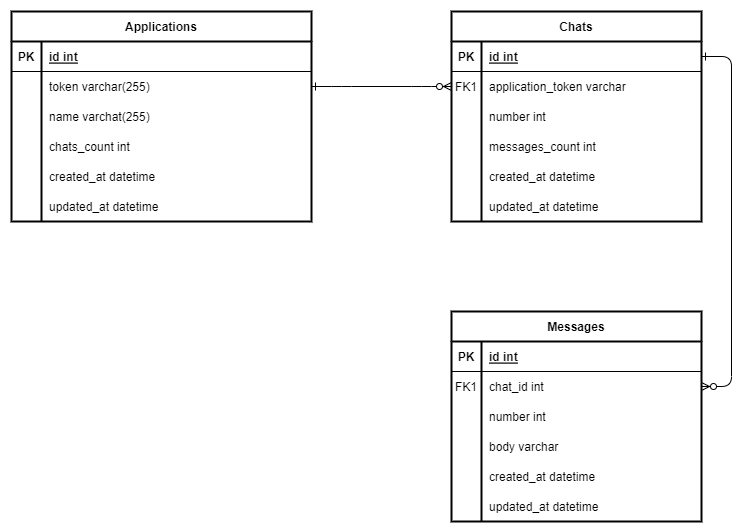

The diagram above was exported from draw.io. Its source (the exported page's mxGraphModel, read from the mxfile embedded in the PNG):
<mxGraphModel dx="1210" dy="646" grid="1" gridSize="10" guides="1" tooltips="1" connect="1" arrows="1" fold="1" page="1" pageScale="1" pageWidth="850" pageHeight="1100" math="0" shadow="0" extFonts="Permanent Marker^https://fonts.googleapis.com/css?family=Permanent+Marker">
  <root>
    <mxCell id="0" />
    <mxCell id="1" parent="0" />
    <mxCell id="C-vyLk0tnHw3VtMMgP7b-1" value="" style="edgeStyle=entityRelationEdgeStyle;endArrow=ERzeroToMany;startArrow=ERone;endFill=1;startFill=0;exitX=1;exitY=0.5;exitDx=0;exitDy=0;" parent="1" source="C-vyLk0tnHw3VtMMgP7b-27" target="C-vyLk0tnHw3VtMMgP7b-6" edge="1">
      <mxGeometry width="100" height="100" relative="1" as="geometry">
        <mxPoint x="340" y="720" as="sourcePoint" />
        <mxPoint x="440" y="620" as="targetPoint" />
      </mxGeometry>
    </mxCell>
    <mxCell id="C-vyLk0tnHw3VtMMgP7b-12" value="" style="edgeStyle=entityRelationEdgeStyle;endArrow=ERzeroToMany;startArrow=ERone;endFill=1;startFill=0;" parent="1" source="C-vyLk0tnHw3VtMMgP7b-3" target="C-vyLk0tnHw3VtMMgP7b-17" edge="1">
      <mxGeometry width="100" height="100" relative="1" as="geometry">
        <mxPoint x="400" y="180" as="sourcePoint" />
        <mxPoint x="460" y="205" as="targetPoint" />
      </mxGeometry>
    </mxCell>
    <mxCell id="C-vyLk0tnHw3VtMMgP7b-2" value="Chats" style="shape=table;startSize=30;container=1;collapsible=1;childLayout=tableLayout;fixedRows=1;rowLines=0;fontStyle=1;align=center;resizeLast=1;strokeWidth=2;" parent="1" vertex="1">
      <mxGeometry x="450" y="110" width="250" height="210" as="geometry" />
    </mxCell>
    <mxCell id="C-vyLk0tnHw3VtMMgP7b-3" value="" style="shape=partialRectangle;collapsible=0;dropTarget=0;pointerEvents=0;fillColor=none;points=[[0,0.5],[1,0.5]];portConstraint=eastwest;top=0;left=0;right=0;bottom=1;" parent="C-vyLk0tnHw3VtMMgP7b-2" vertex="1">
      <mxGeometry y="30" width="250" height="30" as="geometry" />
    </mxCell>
    <mxCell id="C-vyLk0tnHw3VtMMgP7b-4" value="PK" style="shape=partialRectangle;overflow=hidden;connectable=0;fillColor=none;top=0;left=0;bottom=0;right=0;fontStyle=1;" parent="C-vyLk0tnHw3VtMMgP7b-3" vertex="1">
      <mxGeometry width="30" height="30" as="geometry">
        <mxRectangle width="30" height="30" as="alternateBounds" />
      </mxGeometry>
    </mxCell>
    <mxCell id="C-vyLk0tnHw3VtMMgP7b-5" value="id int" style="shape=partialRectangle;overflow=hidden;connectable=0;fillColor=none;top=0;left=0;bottom=0;right=0;align=left;spacingLeft=6;fontStyle=5;" parent="C-vyLk0tnHw3VtMMgP7b-3" vertex="1">
      <mxGeometry x="30" width="220" height="30" as="geometry">
        <mxRectangle width="220" height="30" as="alternateBounds" />
      </mxGeometry>
    </mxCell>
    <mxCell id="C-vyLk0tnHw3VtMMgP7b-6" value="" style="shape=partialRectangle;collapsible=0;dropTarget=0;pointerEvents=0;fillColor=none;points=[[0,0.5],[1,0.5]];portConstraint=eastwest;top=0;left=0;right=0;bottom=0;" parent="C-vyLk0tnHw3VtMMgP7b-2" vertex="1">
      <mxGeometry y="60" width="250" height="30" as="geometry" />
    </mxCell>
    <mxCell id="C-vyLk0tnHw3VtMMgP7b-7" value="FK1" style="shape=partialRectangle;overflow=hidden;connectable=0;fillColor=none;top=0;left=0;bottom=0;right=0;" parent="C-vyLk0tnHw3VtMMgP7b-6" vertex="1">
      <mxGeometry width="30" height="30" as="geometry">
        <mxRectangle width="30" height="30" as="alternateBounds" />
      </mxGeometry>
    </mxCell>
    <mxCell id="C-vyLk0tnHw3VtMMgP7b-8" value="application_token varchar" style="shape=partialRectangle;overflow=hidden;connectable=0;fillColor=none;top=0;left=0;bottom=0;right=0;align=left;spacingLeft=6;" parent="C-vyLk0tnHw3VtMMgP7b-6" vertex="1">
      <mxGeometry x="30" width="220" height="30" as="geometry">
        <mxRectangle width="220" height="30" as="alternateBounds" />
      </mxGeometry>
    </mxCell>
    <mxCell id="C-vyLk0tnHw3VtMMgP7b-9" value="" style="shape=partialRectangle;collapsible=0;dropTarget=0;pointerEvents=0;fillColor=none;points=[[0,0.5],[1,0.5]];portConstraint=eastwest;top=0;left=0;right=0;bottom=0;" parent="C-vyLk0tnHw3VtMMgP7b-2" vertex="1">
      <mxGeometry y="90" width="250" height="30" as="geometry" />
    </mxCell>
    <mxCell id="C-vyLk0tnHw3VtMMgP7b-10" value="" style="shape=partialRectangle;overflow=hidden;connectable=0;fillColor=none;top=0;left=0;bottom=0;right=0;" parent="C-vyLk0tnHw3VtMMgP7b-9" vertex="1">
      <mxGeometry width="30" height="30" as="geometry">
        <mxRectangle width="30" height="30" as="alternateBounds" />
      </mxGeometry>
    </mxCell>
    <mxCell id="C-vyLk0tnHw3VtMMgP7b-11" value="number int" style="shape=partialRectangle;overflow=hidden;connectable=0;fillColor=none;top=0;left=0;bottom=0;right=0;align=left;spacingLeft=6;" parent="C-vyLk0tnHw3VtMMgP7b-9" vertex="1">
      <mxGeometry x="30" width="220" height="30" as="geometry">
        <mxRectangle width="220" height="30" as="alternateBounds" />
      </mxGeometry>
    </mxCell>
    <mxCell id="3IljSpOGs_uOEADzjfNb-27" value="" style="shape=partialRectangle;collapsible=0;dropTarget=0;pointerEvents=0;fillColor=none;points=[[0,0.5],[1,0.5]];portConstraint=eastwest;top=0;left=0;right=0;bottom=0;" vertex="1" parent="C-vyLk0tnHw3VtMMgP7b-2">
      <mxGeometry y="120" width="250" height="30" as="geometry" />
    </mxCell>
    <mxCell id="3IljSpOGs_uOEADzjfNb-28" value="" style="shape=partialRectangle;overflow=hidden;connectable=0;fillColor=none;top=0;left=0;bottom=0;right=0;" vertex="1" parent="3IljSpOGs_uOEADzjfNb-27">
      <mxGeometry width="30" height="30" as="geometry">
        <mxRectangle width="30" height="30" as="alternateBounds" />
      </mxGeometry>
    </mxCell>
    <mxCell id="3IljSpOGs_uOEADzjfNb-29" value="messages_count int" style="shape=partialRectangle;overflow=hidden;connectable=0;fillColor=none;top=0;left=0;bottom=0;right=0;align=left;spacingLeft=6;" vertex="1" parent="3IljSpOGs_uOEADzjfNb-27">
      <mxGeometry x="30" width="220" height="30" as="geometry">
        <mxRectangle width="220" height="30" as="alternateBounds" />
      </mxGeometry>
    </mxCell>
    <mxCell id="3IljSpOGs_uOEADzjfNb-30" value="" style="shape=partialRectangle;collapsible=0;dropTarget=0;pointerEvents=0;fillColor=none;points=[[0,0.5],[1,0.5]];portConstraint=eastwest;top=0;left=0;right=0;bottom=0;" vertex="1" parent="C-vyLk0tnHw3VtMMgP7b-2">
      <mxGeometry y="150" width="250" height="30" as="geometry" />
    </mxCell>
    <mxCell id="3IljSpOGs_uOEADzjfNb-31" value="" style="shape=partialRectangle;overflow=hidden;connectable=0;fillColor=none;top=0;left=0;bottom=0;right=0;" vertex="1" parent="3IljSpOGs_uOEADzjfNb-30">
      <mxGeometry width="30" height="30" as="geometry">
        <mxRectangle width="30" height="30" as="alternateBounds" />
      </mxGeometry>
    </mxCell>
    <mxCell id="3IljSpOGs_uOEADzjfNb-32" value="created_at datetime" style="shape=partialRectangle;overflow=hidden;connectable=0;fillColor=none;top=0;left=0;bottom=0;right=0;align=left;spacingLeft=6;" vertex="1" parent="3IljSpOGs_uOEADzjfNb-30">
      <mxGeometry x="30" width="220" height="30" as="geometry">
        <mxRectangle width="220" height="30" as="alternateBounds" />
      </mxGeometry>
    </mxCell>
    <mxCell id="3IljSpOGs_uOEADzjfNb-33" value="" style="shape=partialRectangle;collapsible=0;dropTarget=0;pointerEvents=0;fillColor=none;points=[[0,0.5],[1,0.5]];portConstraint=eastwest;top=0;left=0;right=0;bottom=0;" vertex="1" parent="C-vyLk0tnHw3VtMMgP7b-2">
      <mxGeometry y="180" width="250" height="30" as="geometry" />
    </mxCell>
    <mxCell id="3IljSpOGs_uOEADzjfNb-34" value="" style="shape=partialRectangle;overflow=hidden;connectable=0;fillColor=none;top=0;left=0;bottom=0;right=0;" vertex="1" parent="3IljSpOGs_uOEADzjfNb-33">
      <mxGeometry width="30" height="30" as="geometry">
        <mxRectangle width="30" height="30" as="alternateBounds" />
      </mxGeometry>
    </mxCell>
    <mxCell id="3IljSpOGs_uOEADzjfNb-35" value="updated_at datetime" style="shape=partialRectangle;overflow=hidden;connectable=0;fillColor=none;top=0;left=0;bottom=0;right=0;align=left;spacingLeft=6;" vertex="1" parent="3IljSpOGs_uOEADzjfNb-33">
      <mxGeometry x="30" width="220" height="30" as="geometry">
        <mxRectangle width="220" height="30" as="alternateBounds" />
      </mxGeometry>
    </mxCell>
    <mxCell id="C-vyLk0tnHw3VtMMgP7b-13" value="Messages" style="shape=table;startSize=30;container=1;collapsible=1;childLayout=tableLayout;fixedRows=1;rowLines=0;fontStyle=1;align=center;resizeLast=1;strokeWidth=2;" parent="1" vertex="1">
      <mxGeometry x="450" y="410" width="250" height="210" as="geometry" />
    </mxCell>
    <mxCell id="C-vyLk0tnHw3VtMMgP7b-14" value="" style="shape=partialRectangle;collapsible=0;dropTarget=0;pointerEvents=0;fillColor=none;points=[[0,0.5],[1,0.5]];portConstraint=eastwest;top=0;left=0;right=0;bottom=1;" parent="C-vyLk0tnHw3VtMMgP7b-13" vertex="1">
      <mxGeometry y="30" width="250" height="30" as="geometry" />
    </mxCell>
    <mxCell id="C-vyLk0tnHw3VtMMgP7b-15" value="PK" style="shape=partialRectangle;overflow=hidden;connectable=0;fillColor=none;top=0;left=0;bottom=0;right=0;fontStyle=1;" parent="C-vyLk0tnHw3VtMMgP7b-14" vertex="1">
      <mxGeometry width="30" height="30" as="geometry">
        <mxRectangle width="30" height="30" as="alternateBounds" />
      </mxGeometry>
    </mxCell>
    <mxCell id="C-vyLk0tnHw3VtMMgP7b-16" value="id int" style="shape=partialRectangle;overflow=hidden;connectable=0;fillColor=none;top=0;left=0;bottom=0;right=0;align=left;spacingLeft=6;fontStyle=5;" parent="C-vyLk0tnHw3VtMMgP7b-14" vertex="1">
      <mxGeometry x="30" width="220" height="30" as="geometry">
        <mxRectangle width="220" height="30" as="alternateBounds" />
      </mxGeometry>
    </mxCell>
    <mxCell id="C-vyLk0tnHw3VtMMgP7b-17" value="" style="shape=partialRectangle;collapsible=0;dropTarget=0;pointerEvents=0;fillColor=none;points=[[0,0.5],[1,0.5]];portConstraint=eastwest;top=0;left=0;right=0;bottom=0;" parent="C-vyLk0tnHw3VtMMgP7b-13" vertex="1">
      <mxGeometry y="60" width="250" height="30" as="geometry" />
    </mxCell>
    <mxCell id="C-vyLk0tnHw3VtMMgP7b-18" value="FK1" style="shape=partialRectangle;overflow=hidden;connectable=0;fillColor=none;top=0;left=0;bottom=0;right=0;" parent="C-vyLk0tnHw3VtMMgP7b-17" vertex="1">
      <mxGeometry width="30" height="30" as="geometry">
        <mxRectangle width="30" height="30" as="alternateBounds" />
      </mxGeometry>
    </mxCell>
    <mxCell id="C-vyLk0tnHw3VtMMgP7b-19" value="chat_id int" style="shape=partialRectangle;overflow=hidden;connectable=0;fillColor=none;top=0;left=0;bottom=0;right=0;align=left;spacingLeft=6;" parent="C-vyLk0tnHw3VtMMgP7b-17" vertex="1">
      <mxGeometry x="30" width="220" height="30" as="geometry">
        <mxRectangle width="220" height="30" as="alternateBounds" />
      </mxGeometry>
    </mxCell>
    <mxCell id="C-vyLk0tnHw3VtMMgP7b-20" value="" style="shape=partialRectangle;collapsible=0;dropTarget=0;pointerEvents=0;fillColor=none;points=[[0,0.5],[1,0.5]];portConstraint=eastwest;top=0;left=0;right=0;bottom=0;" parent="C-vyLk0tnHw3VtMMgP7b-13" vertex="1">
      <mxGeometry y="90" width="250" height="30" as="geometry" />
    </mxCell>
    <mxCell id="C-vyLk0tnHw3VtMMgP7b-21" value="" style="shape=partialRectangle;overflow=hidden;connectable=0;fillColor=none;top=0;left=0;bottom=0;right=0;" parent="C-vyLk0tnHw3VtMMgP7b-20" vertex="1">
      <mxGeometry width="30" height="30" as="geometry">
        <mxRectangle width="30" height="30" as="alternateBounds" />
      </mxGeometry>
    </mxCell>
    <mxCell id="C-vyLk0tnHw3VtMMgP7b-22" value="number int" style="shape=partialRectangle;overflow=hidden;connectable=0;fillColor=none;top=0;left=0;bottom=0;right=0;align=left;spacingLeft=6;" parent="C-vyLk0tnHw3VtMMgP7b-20" vertex="1">
      <mxGeometry x="30" width="220" height="30" as="geometry">
        <mxRectangle width="220" height="30" as="alternateBounds" />
      </mxGeometry>
    </mxCell>
    <mxCell id="3IljSpOGs_uOEADzjfNb-36" value="" style="shape=partialRectangle;collapsible=0;dropTarget=0;pointerEvents=0;fillColor=none;points=[[0,0.5],[1,0.5]];portConstraint=eastwest;top=0;left=0;right=0;bottom=0;" vertex="1" parent="C-vyLk0tnHw3VtMMgP7b-13">
      <mxGeometry y="120" width="250" height="30" as="geometry" />
    </mxCell>
    <mxCell id="3IljSpOGs_uOEADzjfNb-37" value="" style="shape=partialRectangle;overflow=hidden;connectable=0;fillColor=none;top=0;left=0;bottom=0;right=0;" vertex="1" parent="3IljSpOGs_uOEADzjfNb-36">
      <mxGeometry width="30" height="30" as="geometry">
        <mxRectangle width="30" height="30" as="alternateBounds" />
      </mxGeometry>
    </mxCell>
    <mxCell id="3IljSpOGs_uOEADzjfNb-38" value="body varchar" style="shape=partialRectangle;overflow=hidden;connectable=0;fillColor=none;top=0;left=0;bottom=0;right=0;align=left;spacingLeft=6;" vertex="1" parent="3IljSpOGs_uOEADzjfNb-36">
      <mxGeometry x="30" width="220" height="30" as="geometry">
        <mxRectangle width="220" height="30" as="alternateBounds" />
      </mxGeometry>
    </mxCell>
    <mxCell id="3IljSpOGs_uOEADzjfNb-39" value="" style="shape=partialRectangle;collapsible=0;dropTarget=0;pointerEvents=0;fillColor=none;points=[[0,0.5],[1,0.5]];portConstraint=eastwest;top=0;left=0;right=0;bottom=0;" vertex="1" parent="C-vyLk0tnHw3VtMMgP7b-13">
      <mxGeometry y="150" width="250" height="30" as="geometry" />
    </mxCell>
    <mxCell id="3IljSpOGs_uOEADzjfNb-40" value="" style="shape=partialRectangle;overflow=hidden;connectable=0;fillColor=none;top=0;left=0;bottom=0;right=0;" vertex="1" parent="3IljSpOGs_uOEADzjfNb-39">
      <mxGeometry width="30" height="30" as="geometry">
        <mxRectangle width="30" height="30" as="alternateBounds" />
      </mxGeometry>
    </mxCell>
    <mxCell id="3IljSpOGs_uOEADzjfNb-41" value="created_at datetime" style="shape=partialRectangle;overflow=hidden;connectable=0;fillColor=none;top=0;left=0;bottom=0;right=0;align=left;spacingLeft=6;" vertex="1" parent="3IljSpOGs_uOEADzjfNb-39">
      <mxGeometry x="30" width="220" height="30" as="geometry">
        <mxRectangle width="220" height="30" as="alternateBounds" />
      </mxGeometry>
    </mxCell>
    <mxCell id="3IljSpOGs_uOEADzjfNb-42" value="" style="shape=partialRectangle;collapsible=0;dropTarget=0;pointerEvents=0;fillColor=none;points=[[0,0.5],[1,0.5]];portConstraint=eastwest;top=0;left=0;right=0;bottom=0;" vertex="1" parent="C-vyLk0tnHw3VtMMgP7b-13">
      <mxGeometry y="180" width="250" height="30" as="geometry" />
    </mxCell>
    <mxCell id="3IljSpOGs_uOEADzjfNb-43" value="" style="shape=partialRectangle;overflow=hidden;connectable=0;fillColor=none;top=0;left=0;bottom=0;right=0;" vertex="1" parent="3IljSpOGs_uOEADzjfNb-42">
      <mxGeometry width="30" height="30" as="geometry">
        <mxRectangle width="30" height="30" as="alternateBounds" />
      </mxGeometry>
    </mxCell>
    <mxCell id="3IljSpOGs_uOEADzjfNb-44" value="updated_at datetime" style="shape=partialRectangle;overflow=hidden;connectable=0;fillColor=none;top=0;left=0;bottom=0;right=0;align=left;spacingLeft=6;" vertex="1" parent="3IljSpOGs_uOEADzjfNb-42">
      <mxGeometry x="30" width="220" height="30" as="geometry">
        <mxRectangle width="220" height="30" as="alternateBounds" />
      </mxGeometry>
    </mxCell>
    <mxCell id="C-vyLk0tnHw3VtMMgP7b-23" value="Applications" style="shape=table;startSize=30;container=1;collapsible=1;childLayout=tableLayout;fixedRows=1;rowLines=0;fontStyle=1;align=center;resizeLast=1;strokeWidth=2;" parent="1" vertex="1">
      <mxGeometry x="10" y="110" width="300" height="210" as="geometry" />
    </mxCell>
    <mxCell id="C-vyLk0tnHw3VtMMgP7b-24" value="" style="shape=partialRectangle;collapsible=0;dropTarget=0;pointerEvents=0;fillColor=none;points=[[0,0.5],[1,0.5]];portConstraint=eastwest;top=0;left=0;right=0;bottom=1;" parent="C-vyLk0tnHw3VtMMgP7b-23" vertex="1">
      <mxGeometry y="30" width="300" height="30" as="geometry" />
    </mxCell>
    <mxCell id="C-vyLk0tnHw3VtMMgP7b-25" value="PK" style="shape=partialRectangle;overflow=hidden;connectable=0;fillColor=none;top=0;left=0;bottom=0;right=0;fontStyle=1;" parent="C-vyLk0tnHw3VtMMgP7b-24" vertex="1">
      <mxGeometry width="30" height="30" as="geometry">
        <mxRectangle width="30" height="30" as="alternateBounds" />
      </mxGeometry>
    </mxCell>
    <mxCell id="C-vyLk0tnHw3VtMMgP7b-26" value="id int" style="shape=partialRectangle;overflow=hidden;connectable=0;fillColor=none;top=0;left=0;bottom=0;right=0;align=left;spacingLeft=6;fontStyle=5;" parent="C-vyLk0tnHw3VtMMgP7b-24" vertex="1">
      <mxGeometry x="30" width="270" height="30" as="geometry">
        <mxRectangle width="270" height="30" as="alternateBounds" />
      </mxGeometry>
    </mxCell>
    <mxCell id="C-vyLk0tnHw3VtMMgP7b-27" value="" style="shape=partialRectangle;collapsible=0;dropTarget=0;pointerEvents=0;fillColor=none;points=[[0,0.5],[1,0.5]];portConstraint=eastwest;top=0;left=0;right=0;bottom=0;" parent="C-vyLk0tnHw3VtMMgP7b-23" vertex="1">
      <mxGeometry y="60" width="300" height="30" as="geometry" />
    </mxCell>
    <mxCell id="C-vyLk0tnHw3VtMMgP7b-28" value="" style="shape=partialRectangle;overflow=hidden;connectable=0;fillColor=none;top=0;left=0;bottom=0;right=0;" parent="C-vyLk0tnHw3VtMMgP7b-27" vertex="1">
      <mxGeometry width="30" height="30" as="geometry">
        <mxRectangle width="30" height="30" as="alternateBounds" />
      </mxGeometry>
    </mxCell>
    <object label="token varchar(255) " data="" id="C-vyLk0tnHw3VtMMgP7b-29">
      <mxCell style="shape=partialRectangle;overflow=hidden;connectable=0;fillColor=none;top=0;left=0;bottom=0;right=0;align=left;spacingLeft=6;" parent="C-vyLk0tnHw3VtMMgP7b-27" vertex="1">
        <mxGeometry x="30" width="270" height="30" as="geometry">
          <mxRectangle width="270" height="30" as="alternateBounds" />
        </mxGeometry>
      </mxCell>
    </object>
    <mxCell id="3IljSpOGs_uOEADzjfNb-15" value="" style="shape=partialRectangle;collapsible=0;dropTarget=0;pointerEvents=0;fillColor=none;points=[[0,0.5],[1,0.5]];portConstraint=eastwest;top=0;left=0;right=0;bottom=0;" vertex="1" parent="C-vyLk0tnHw3VtMMgP7b-23">
      <mxGeometry y="90" width="300" height="30" as="geometry" />
    </mxCell>
    <mxCell id="3IljSpOGs_uOEADzjfNb-16" value="" style="shape=partialRectangle;overflow=hidden;connectable=0;fillColor=none;top=0;left=0;bottom=0;right=0;" vertex="1" parent="3IljSpOGs_uOEADzjfNb-15">
      <mxGeometry width="30" height="30" as="geometry">
        <mxRectangle width="30" height="30" as="alternateBounds" />
      </mxGeometry>
    </mxCell>
    <object label="name varchat(255)" data="" id="3IljSpOGs_uOEADzjfNb-17">
      <mxCell style="shape=partialRectangle;overflow=hidden;connectable=0;fillColor=none;top=0;left=0;bottom=0;right=0;align=left;spacingLeft=6;" vertex="1" parent="3IljSpOGs_uOEADzjfNb-15">
        <mxGeometry x="30" width="270" height="30" as="geometry">
          <mxRectangle width="270" height="30" as="alternateBounds" />
        </mxGeometry>
      </mxCell>
    </object>
    <mxCell id="3IljSpOGs_uOEADzjfNb-18" value="" style="shape=partialRectangle;collapsible=0;dropTarget=0;pointerEvents=0;fillColor=none;points=[[0,0.5],[1,0.5]];portConstraint=eastwest;top=0;left=0;right=0;bottom=0;" vertex="1" parent="C-vyLk0tnHw3VtMMgP7b-23">
      <mxGeometry y="120" width="300" height="30" as="geometry" />
    </mxCell>
    <mxCell id="3IljSpOGs_uOEADzjfNb-19" value="" style="shape=partialRectangle;overflow=hidden;connectable=0;fillColor=none;top=0;left=0;bottom=0;right=0;" vertex="1" parent="3IljSpOGs_uOEADzjfNb-18">
      <mxGeometry width="30" height="30" as="geometry">
        <mxRectangle width="30" height="30" as="alternateBounds" />
      </mxGeometry>
    </mxCell>
    <object label="chats_count int" data="" id="3IljSpOGs_uOEADzjfNb-20">
      <mxCell style="shape=partialRectangle;overflow=hidden;connectable=0;fillColor=none;top=0;left=0;bottom=0;right=0;align=left;spacingLeft=6;" vertex="1" parent="3IljSpOGs_uOEADzjfNb-18">
        <mxGeometry x="30" width="270" height="30" as="geometry">
          <mxRectangle width="270" height="30" as="alternateBounds" />
        </mxGeometry>
      </mxCell>
    </object>
    <mxCell id="3IljSpOGs_uOEADzjfNb-21" value="" style="shape=partialRectangle;collapsible=0;dropTarget=0;pointerEvents=0;fillColor=none;points=[[0,0.5],[1,0.5]];portConstraint=eastwest;top=0;left=0;right=0;bottom=0;" vertex="1" parent="C-vyLk0tnHw3VtMMgP7b-23">
      <mxGeometry y="150" width="300" height="30" as="geometry" />
    </mxCell>
    <mxCell id="3IljSpOGs_uOEADzjfNb-22" value="" style="shape=partialRectangle;overflow=hidden;connectable=0;fillColor=none;top=0;left=0;bottom=0;right=0;" vertex="1" parent="3IljSpOGs_uOEADzjfNb-21">
      <mxGeometry width="30" height="30" as="geometry">
        <mxRectangle width="30" height="30" as="alternateBounds" />
      </mxGeometry>
    </mxCell>
    <object label="created_at datetime " data="" id="3IljSpOGs_uOEADzjfNb-23">
      <mxCell style="shape=partialRectangle;overflow=hidden;connectable=0;fillColor=none;top=0;left=0;bottom=0;right=0;align=left;spacingLeft=6;" vertex="1" parent="3IljSpOGs_uOEADzjfNb-21">
        <mxGeometry x="30" width="270" height="30" as="geometry">
          <mxRectangle width="270" height="30" as="alternateBounds" />
        </mxGeometry>
      </mxCell>
    </object>
    <mxCell id="3IljSpOGs_uOEADzjfNb-24" value="" style="shape=partialRectangle;collapsible=0;dropTarget=0;pointerEvents=0;fillColor=none;points=[[0,0.5],[1,0.5]];portConstraint=eastwest;top=0;left=0;right=0;bottom=0;" vertex="1" parent="C-vyLk0tnHw3VtMMgP7b-23">
      <mxGeometry y="180" width="300" height="30" as="geometry" />
    </mxCell>
    <mxCell id="3IljSpOGs_uOEADzjfNb-25" value="" style="shape=partialRectangle;overflow=hidden;connectable=0;fillColor=none;top=0;left=0;bottom=0;right=0;" vertex="1" parent="3IljSpOGs_uOEADzjfNb-24">
      <mxGeometry width="30" height="30" as="geometry">
        <mxRectangle width="30" height="30" as="alternateBounds" />
      </mxGeometry>
    </mxCell>
    <object label="updated_at datetime " data="" id="3IljSpOGs_uOEADzjfNb-26">
      <mxCell style="shape=partialRectangle;overflow=hidden;connectable=0;fillColor=none;top=0;left=0;bottom=0;right=0;align=left;spacingLeft=6;" vertex="1" parent="3IljSpOGs_uOEADzjfNb-24">
        <mxGeometry x="30" width="270" height="30" as="geometry">
          <mxRectangle width="270" height="30" as="alternateBounds" />
        </mxGeometry>
      </mxCell>
    </object>
  </root>
</mxGraphModel>